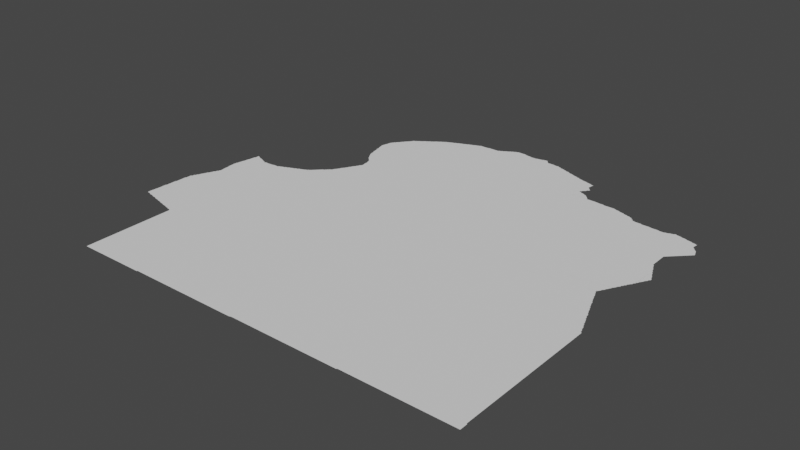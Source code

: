 # Source: benghazi.blend  (saved by Blender 3.3.6; exported with 4.5.12 LTS)
import bpy
from mathutils import Matrix  # noqa: F401  (used for matrix-valued properties, if any)

bpy.ops.wm.read_factory_settings(use_empty=True)
scene = bpy.context.scene
scene.name = 'Scene'

# ---- collections
col_collection = bpy.data.collections.new('Collection'); scene.collection.children.link(col_collection)

# ---- node groups
ng_auto_smooth = bpy.data.node_groups.new('Auto Smooth', 'GeometryNodeTree')
_s = ng_auto_smooth.interface.new_socket(name='Geometry', in_out='OUTPUT', socket_type='NodeSocketGeometry')
_s = ng_auto_smooth.interface.new_socket(name='Geometry', in_out='INPUT', socket_type='NodeSocketGeometry')
_s = ng_auto_smooth.interface.new_socket(name='Angle', in_out='INPUT', socket_type='NodeSocketFloat')
_s.subtype = 'ANGLE'
_s.min_value = 0.0
_s.max_value = 3.142
ng_auto_smooth.is_modifier = True
_N = ng_auto_smooth.nodes; _L = ng_auto_smooth.links
n0 = _N.new('NodeGroupOutput'); n0.name = 'Group Output'; n0.location = (480, -100)
n1 = _N.new('NodeGroupInput'); n1.name = 'Group Input'; n1.location = (-420, -300)
n2 = _N.new('NodeGroupInput'); n2.name = 'Group Input.001'; n2.location = (-60, -100)
n3 = _N.new('GeometryNodeSetShadeSmooth'); n3.name = 'Set Shade Smooth'; n3.location = (120, -100)
n3.domain = 'EDGE'
n4 = _N.new('GeometryNodeSetShadeSmooth'); n4.name = 'Set Shade Smooth.001'; n4.location = (300, -100)
n5 = _N.new('GeometryNodeInputMeshEdgeAngle'); n5.name = 'Edge Angle'; n5.location = (-420, -220)
n6 = _N.new('GeometryNodeInputEdgeSmooth'); n6.name = 'Is Edge Smooth'; n6.location = (-60, -160)
n7 = _N.new('GeometryNodeInputShadeSmooth'); n7.name = 'Is Face Smooth'; n7.location = (-240, -340)
n8 = _N.new('FunctionNodeBooleanMath'); n8.name = 'Boolean Math'; n8.location = (-60, -220)
n9 = _N.new('FunctionNodeCompare'); n9.name = 'Compare'; n9.location = (-240, -180)
n9.operation = 'LESS_EQUAL'
_L.new(n5.outputs[0], n9.inputs[0])
_L.new(n4.outputs[0], n0.inputs[0])
_L.new(n1.outputs[1], n9.inputs[1])
_L.new(n9.outputs[0], n8.inputs[0])
_L.new(n7.outputs[0], n8.inputs[1])
_L.new(n2.outputs[0], n3.inputs[0])
_L.new(n6.outputs[0], n3.inputs[1])
_L.new(n3.outputs[0], n4.inputs[0])
_L.new(n8.outputs[0], n3.inputs[2])
n0.is_active_output = True

# ---- world
world_world = bpy.data.worlds.new('World'); scene.world = world_world
world_world.use_nodes = True; world_world.node_tree.nodes.clear()
_N = world_world.node_tree.nodes; _L = world_world.node_tree.links
n0 = _N.new('ShaderNodeOutputWorld'); n0.name = 'World Output'; n0.location = (300, 300)
n1 = _N.new('ShaderNodeBackground'); n1.name = 'Background'; n1.location = (10, 300)
n1.inputs[0].default_value = (0.05088, 0.05088, 0.05088, 1.0)
_L.new(n1.outputs[0], n0.inputs[0])
n0.is_active_output = True
world_world.color = (0.05088, 0.05088, 0.05088)
world_world.use_sun_shadow = False
world_world.sun_shadow_jitter_overblur = 0.0

# ---- meshes
me_mesh = bpy.data.meshes.new('Mesh')
me_mesh.from_pydata([(18.51, 28.52, -7.25e-08), (18.51, 28.53, -9.271e-08), (18.51, 28.59, -9.263e-08), (18.52, 28.7, -8.604e-08), (18.52, 28.74, -7.764e-08), (18.52, 28.79, -7.438e-08), (18.57, 28.51, -1.046e-07), (18.52, 28.81, -6.259e-08), (18.52, 28.83, -4.717e-08), (18.53, 28.83, -9.77e-08), (18.53, 28.87, -9.286e-08), (18.53, 28.89, -9.275e-08), (18.53, 28.93, -9.156e-08), (18.53, 28.95, -9.326e-08), (18.53, 28.97, -8.99e-08), (18.53, 28.99, -8.848e-08), (18.54, 29.01, -9.127e-08), (18.54, 29.03, -8.967e-08), (18.54, 29.05, -9.878e-08), (18.54, 29.07, -8.324e-08), (18.54, 29.09, -8.246e-08), (18.54, 29.11, -7.491e-08), (18.53, 28.91, -9.714e-08), (18.54, 29.13, -4.92e-08), (18.54, 29.16, 1.362e-08), (18.55, 29.17, -9.458e-08), (18.55, 29.23, -9.159e-08), (18.55, 29.25, -8.25e-08), (18.56, 29.26, -5.438e-08), (18.73, 28.47, -8.953e-08), (18.79, 28.45, -8.914e-08), (18.82, 28.44, -7.323e-08), (18.81, 28.45, -9.692e-08), (18.87, 28.43, -9.073e-08), (18.65, 28.49, -9.718e-08), (18.55, 29.19, -9.556e-08), (18.57, 29.27, -9.518e-08), (18.57, 29.29, -8.424e-08), (18.58, 29.31, -6.084e-08), (18.59, 29.31, -9.681e-08), (18.59, 29.33, -8.723e-08), (18.6, 29.35, -6.638e-08), (18.61, 29.35, -9.78e-08), (18.61, 29.37, -8.761e-08), (18.62, 29.4, -1.051e-08), (18.63, 29.41, -8.971e-08), (18.64, 29.43, -7.67e-08), (18.64, 29.44, -8.822e-08), (18.65, 29.45, -9.208e-08), (18.65, 29.47, -8.032e-08), (18.66, 29.48, -4.412e-08), (18.67, 29.49, -9.339e-08), (18.68, 29.52, -8.105e-08), (18.69, 29.53, -9.597e-08), (18.7, 29.57, -6.409e-08), (18.69, 29.55, -8.78e-08), (18.71, 29.59, -8.777e-08), (18.71, 29.57, -9.835e-08), (18.72, 29.61, -8.126e-08), (18.73, 29.63, -9.697e-08), (18.74, 29.65, -8.626e-08), (18.74, 29.67, -8.735e-08), (18.73, 29.75, -9.434e-08), (18.96, 29.93, -9.988e-08), (18.73, 29.61, -1.052e-07), (18.72, 29.82, -4.748e-08), (18.72, 29.86, -7.776e-08), (18.72, 29.91, -9.618e-08), (18.71, 29.93, -7.463e-08), (18.71, 29.93, -7.038e-08), (18.72, 29.93, -8.407e-08), (18.72, 29.98, -4.341e-08), (18.73, 29.81, -9.75e-08), (18.73, 29.99, -9.434e-08), (18.73, 30.02, -9.077e-08), (18.74, 30.05, -8.089e-08), (18.74, 30.08, -5.722e-08), (18.75, 30.09, -9.528e-08), (18.76, 30.18, -7.763e-08), (18.93, 30.29, -1.058e-07), (18.77, 30.19, -9.401e-08), (18.77, 30.23, -9.088e-08), (18.78, 30.28, -7.679e-08), (18.79, 30.34, -8.775e-08), (18.79, 30.35, -7.498e-08), (18.8, 30.35, -8.99e-08), (18.8, 30.35, -4.162e-08), (18.79, 30.34, -3.329e-08), (18.79, 30.29, -9.875e-08), (18.79, 30.33, -9.852e-08), (18.81, 30.34, -7.616e-08), (18.83, 30.33, -9.234e-08), (18.82, 30.34, -4.162e-08), (18.87, 30.31, -9.672e-08), (18.86, 30.32, -8.151e-08), (19.18, 27.02, -9.912e-08), (19.18, 28.33, -8.827e-08), (18.89, 28.42, -8.218e-08), (18.89, 28.43, -9.892e-08), (18.95, 28.41, -9.104e-08), (18.97, 28.4, -9.136e-08), (18.97, 28.41, -9.77e-08), (19.03, 28.39, -9.134e-08), (19.05, 28.38, -6.049e-08), (19.05, 28.39, -9.926e-08), (19.11, 28.37, -9.433e-08), (19.12, 28.36, -4.342e-08), (19.15, 28.36, -8.279e-08), (19.17, 28.35, -9.433e-08), (19.03, 30.25, -9.964e-08), (18.89, 30.31, -8.694e-08), (18.92, 30.3, -6.502e-08), (18.96, 30.28, -9.451e-08), (18.97, 30.27, -9.122e-08), (18.99, 30.27, -8.498e-08), (19.01, 30.25, -9.866e-08), (19.01, 30.26, -6.564e-08), (19.03, 30.26, -4.661e-08), (19.05, 30.26, -4.994e-08), (19.08, 30.26, -6.173e-08), (19.12, 30.26, -9.372e-08), (19.15, 30.26, -8.517e-08), (19.17, 30.26, -9.246e-08), (19.19, 30.27, -8.819e-08), (19.35, 27.02, -1.054e-07), (19.39, 27.02, -8.487e-08), (19.76, 27.02, -7.511e-08), (19.21, 30.27, -8.99e-08), (19.23, 30.27, -9.351e-08), (19.25, 30.27, -9.479e-08), (19.27, 30.27, -9.597e-08), (19.28, 30.28, -5.375e-08), (19.29, 30.29, -8.147e-08), (19.31, 30.29, -9.221e-08), (19.32, 30.3, -7.425e-08), (19.37, 30.31, -9.792e-08), (19.35, 30.31, -8.894e-08), (19.37, 30.32, -6.792e-08), (19.41, 30.33, -9.864e-08), (19.39, 30.33, -8.849e-08), (19.42, 30.34, -5.375e-08), (19.43, 30.35, -8.51e-08), (19.46, 30.36, -7.425e-08), (19.45, 30.35, -9.186e-08), (19.49, 30.37, -8.894e-08), (19.51, 30.37, -9.848e-08), (19.51, 30.38, -6.792e-08), (19.79, 27.02, -6.08e-08), (20.71, 29.71, -8.419e-08), (19.53, 30.39, -9.11e-08), (19.55, 30.39, -9.597e-08), (19.56, 30.4, -5.375e-08), (19.57, 30.41, -8.147e-08), (19.59, 30.41, -9.221e-08), (19.6, 30.42, -4.162e-08), (19.61, 30.42, -7.485e-08), (19.63, 30.43, -9.374e-08), (19.65, 30.43, -9.273e-08), (19.65, 30.44, -6.564e-08), (19.67, 30.45, -8.498e-08), (19.69, 30.45, -9.677e-08), (19.69, 30.47, -8.382e-08), (19.71, 30.47, -9.492e-08), (19.72, 30.48, -6.703e-08), (19.73, 30.49, -9.399e-08), (19.74, 30.5, -7.74e-08), (19.75, 30.51, -9.185e-08), (19.76, 30.52, -6.126e-08), (19.77, 30.53, -9.05e-08), (19.78, 30.54, -5.327e-08), (19.79, 30.55, -8.928e-08), (19.8, 30.56, -4.412e-08), (19.81, 30.57, -9.035e-08), (19.82, 30.58, -4.217e-08), (19.83, 30.59, -8.39e-08), (19.84, 30.6, -3.329e-08), (19.39, 27.02, -9.708e-08), (20.17, 27.02, -4.968e-08), (19.85, 30.61, -8.138e-08), (19.87, 30.61, -9.926e-08), (19.87, 30.63, -7.732e-08), (19.89, 30.63, -9.751e-08), (19.89, 30.65, -7.627e-08), (19.91, 30.65, -9.76e-08), (19.91, 30.67, -7.468e-08), (19.93, 30.67, -9.681e-08), (19.93, 30.68, -7.135e-08), (19.95, 30.69, -9.587e-08), (19.96, 30.72, -7.479e-08), (20.17, 27.03, -9.614e-08), (20.57, 27.03, -9.774e-08), (18.66, 28.48, -3.755e-08), (18.74, 28.46, -6.878e-08), (18.58, 28.5, -5.198e-08), (19.97, 30.73, -8.781e-08), (19.98, 30.75, -6.748e-08), (19.99, 30.75, -9.681e-08), (20.0, 30.78, -5.28e-08), (19.99, 30.77, -9.209e-08), (20.01, 30.79, -8.643e-08), (20.01, 30.81, -7.787e-08), (20.02, 30.82, -4.162e-08), (20.03, 30.83, -9.062e-08), (20.04, 30.85, -7.025e-08), (20.05, 30.85, -9.671e-08), (20.05, 30.87, -8.536e-08), (20.06, 30.88, -6.193e-08), (20.07, 30.89, -9.451e-08), (20.07, 30.91, -8.092e-08), (20.08, 30.92, -4.412e-08), (20.09, 30.93, -9.21e-08), (20.1, 30.96, -8.344e-08), (20.11, 30.97, -8.781e-08), (20.12, 30.99, -6.748e-08), (20.13, 30.99, -9.681e-08), (20.13, 31.01, -8.498e-08), (20.14, 31.02, -8.527e-08), (20.15, 31.03, -9.229e-08), (20.08, 31.34, -3.329e-08), (20.07, 31.35, -7.679e-08), (20.1, 31.32, -5.527e-08), (20.09, 31.33, -8.665e-08), (20.12, 31.3, -6.633e-08), (20.11, 31.31, -9.154e-08), (20.14, 31.27, -7.391e-08), (20.13, 31.29, -9.5e-08), (20.15, 31.05, -7.787e-08), (20.16, 31.06, -4.162e-08), (20.16, 31.21, -4.703e-08), (20.16, 31.23, -7.588e-08), (20.15, 31.27, -9.771e-08), (19.96, 31.65, -8.577e-08), (19.98, 31.56, -7.997e-08), (19.97, 31.63, -9.783e-08), (19.97, 31.65, -9.692e-08), (20.0, 31.48, -8.256e-08), (19.99, 31.55, -9.611e-08), (20.02, 31.44, -4.412e-08), (20.01, 31.45, -8.092e-08), (20.01, 31.47, -9.419e-08), (20.04, 31.4, -8.064e-08), (20.03, 31.43, -9.233e-08), (20.06, 31.37, -7.129e-08), (20.05, 31.39, -8.826e-08), (20.07, 31.37, -9.681e-08), (19.92, 31.82, -4.439e-08), (19.92, 31.83, -5.176e-08), (19.94, 31.74, -7.816e-08), (19.93, 31.81, -9.118e-08), (19.93, 31.83, -9.926e-08), (19.93, 31.85, -9.312e-08), (19.94, 31.89, -8.27e-08), (19.94, 31.9, -4.606e-08), (19.95, 31.73, -9.852e-08), (19.95, 31.91, -9.603e-08), (19.96, 31.98, -6.229e-08), (19.95, 31.93, -9.476e-08), (19.97, 31.99, -9.139e-08), (19.98, 32.01, -7.275e-08), (19.99, 32.01, -9.681e-08), (19.99, 32.03, -7.627e-08), (20.01, 32.03, -9.645e-08), (20.01, 32.05, -8.346e-08), (20.02, 32.06, -4.217e-08), (20.03, 32.07, -8.814e-08), (20.04, 32.08, -6.326e-08), (20.06, 32.11, -6.796e-08), (20.05, 32.09, -9.677e-08), (20.07, 32.11, -9.195e-08), (20.07, 32.13, -7.577e-08), (20.09, 32.13, -9.578e-08), (20.09, 32.15, -8.048e-08), (20.1, 32.16, -4.162e-08), (20.11, 32.17, -8.741e-08), (20.12, 32.18, -7.307e-08), (20.13, 32.19, -9.282e-08), (20.14, 32.2, -6.703e-08), (20.15, 32.21, -9.508e-08), (20.16, 32.23, -7.391e-08), (20.17, 31.07, -9.079e-08), (20.18, 31.11, -9.534e-08), (20.17, 31.15, -8.788e-08), (20.17, 31.19, -9.301e-08), (20.17, 31.21, -9.813e-08), (20.18, 31.09, -8.403e-08), (20.17, 32.23, -9.848e-08), (20.17, 32.25, -7.948e-08), (20.18, 32.26, -3.329e-08), (20.19, 32.27, -7.935e-08), (20.21, 32.27, -9.681e-08), (20.21, 32.28, -6.973e-08), (20.23, 32.29, -9.196e-08), (20.24, 32.3, -5.527e-08), (20.25, 32.31, -8.346e-08), (20.27, 32.31, -9.926e-08), (20.29, 32.33, -9.069e-08), (20.27, 32.32, -7.399e-08), (20.3, 32.34, -6.023e-08), (20.31, 32.35, -8.033e-08), (20.32, 32.36, -4.162e-08), (20.33, 32.37, -7.991e-08), (20.35, 32.37, -9.76e-08), (20.35, 32.38, -6.869e-08), (20.37, 32.39, -9.141e-08), (20.38, 32.4, -7.237e-08), (20.39, 32.41, -8.505e-08), (20.41, 32.41, -9.926e-08), (20.41, 32.42, -7.491e-08), (20.43, 32.43, -8.907e-08), (20.44, 32.44, -6.354e-08), (20.45, 32.45, -8.92e-08), (20.46, 32.46, -4.217e-08), (20.47, 32.47, -8.192e-08), (20.59, 27.03, -9.275e-08), (21.0, 27.03, -9.852e-08), (20.97, 27.03, -9.259e-08), (21.37, 27.03, -9.781e-08), (21.41, 27.03, -9.239e-08), (21.78, 27.03, -9.382e-08), (21.81, 27.04, -1.804e-07), (21.97, 27.15, -8.116e-08), (22.19, 27.04, -5.493e-08), (22.21, 27.04, -9.038e-08), (22.59, 27.04, -8.313e-08), (22.61, 27.04, -8.355e-08), (22.99, 27.04, -7.494e-08), (23.03, 27.04, -6.291e-08), (23.41, 27.05, -1.017e-07), (24.99, 27.17, -1.007e-07), (23.4, 27.04, -4.821e-08), (23.8, 27.05, -9.472e-08), (23.83, 27.05, -9.275e-08), (24.21, 27.05, -9.359e-08), (24.23, 27.05, -9.875e-08), (24.61, 27.05, -9.23e-08), (24.63, 27.05, -8.978e-08), (24.65, 30.11, -9.778e-08), (24.65, 30.13, -9.319e-08), (24.68, 30.19, -9.453e-08), (25.0, 27.05, -8.106e-08), (24.99, 28.13, -9.407e-08), (24.93, 29.39, -9.672e-08), (24.91, 29.43, -9.636e-08), (24.99, 29.25, -9.765e-08), (24.97, 29.27, -9.899e-08), (24.95, 29.35, -9.224e-08), (24.94, 29.38, -6.736e-08), (24.92, 29.43, -7.338e-08), (24.97, 29.29, -9.259e-08), (24.96, 29.32, -4.08e-08), (24.95, 29.33, -9.51e-08), (24.81, 29.71, -9.228e-08), (24.8, 29.74, -7.411e-08), (24.79, 29.75, -9.43e-08), (24.89, 29.49, -9.84e-08), (24.81, 29.69, -9.77e-08), (24.85, 29.62, -8.869e-08), (24.83, 29.65, -9.136e-08), (24.82, 29.69, -7.589e-08), (24.87, 29.53, -9.873e-08), (24.87, 29.55, -9.28e-08), (24.86, 29.58, -7.676e-08), (24.85, 29.59, -9.597e-08), (24.89, 29.51, -8.967e-08), (24.9, 29.48, -5.83e-08), (24.88, 29.53, -6.459e-08), (24.91, 29.45, -8.827e-08), (24.66, 30.11, -8.255e-08), (24.68, 30.06, -6.596e-08), (24.67, 30.07, -9.122e-08), (24.71, 29.97, -9.263e-08), (24.7, 30.0, -7.691e-08), (24.69, 30.01, -9.518e-08), (24.69, 30.03, -8.694e-08), (24.75, 29.88, -9.285e-08), (24.73, 29.91, -9.299e-08), (24.71, 29.95, -9.848e-08), (24.72, 29.95, -7.899e-08), (24.77, 29.81, -9.458e-08), (24.75, 29.85, -9.603e-08), (24.74, 29.9, -4.162e-08), (24.77, 29.79, -9.926e-08), (24.76, 29.84, -7.115e-08), (24.79, 29.77, -8.498e-08), (24.78, 29.79, -6.874e-08), (24.65, 30.15, -9.926e-08), (24.66, 30.15, -7.058e-08), (24.67, 30.17, -8.869e-08), (24.68, 30.18, -3.329e-08), (24.69, 30.21, -8.947e-08), (24.7, 30.22, -4.412e-08), (24.71, 30.23, -8.2e-08), (24.71, 30.25, -9.5e-08), (24.72, 30.26, -5.771e-08), (24.73, 30.27, -8.498e-08), (24.73, 30.29, -9.158e-08), (24.74, 30.29, -6.748e-08), (24.75, 30.31, -8.737e-08), (24.75, 30.33, -9.926e-08), (24.76, 30.33, -7.068e-08), (24.77, 30.35, -9.062e-08), (24.78, 30.36, -6.49e-08), (24.78, 30.37, -7.713e-08), (24.79, 30.39, -9.317e-08), (24.8, 30.4, -5.527e-08), (24.81, 30.41, -8.539e-08), (24.83, 30.47, -9.907e-08), (24.93, 30.95, -1.013e-07), (24.81, 30.43, -9.597e-08), (24.82, 30.44, -6.193e-08), (24.83, 30.45, -8.472e-08), (24.85, 30.51, -9.717e-08), (24.84, 30.47, -6.638e-08), (24.85, 30.49, -8.785e-08), (24.86, 30.51, -7.311e-08), (24.87, 30.53, -8.153e-08), (24.88, 30.54, -4.162e-08), (24.89, 30.55, -7.855e-08), (24.89, 30.57, -9.41e-08), (24.9, 30.58, -5.438e-08), (24.91, 30.59, -8.282e-08), (24.91, 30.61, -9.684e-08), (24.93, 30.63, -8.84e-08), (24.92, 30.61, -6.409e-08), (24.93, 30.65, -9.311e-08), (24.94, 30.65, -7.01e-08), (24.95, 30.67, -7.79e-08), (25.0, 27.16, -4.225e-08), (24.99, 28.11, -9.359e-08), (24.99, 29.07, -9.252e-08), (24.99, 29.09, -9.157e-08), (24.99, 29.23, -9.279e-08), (24.98, 29.27, -6.3e-08), (24.96, 30.68, -3.329e-08), (24.96, 30.69, -7.581e-08), (24.97, 30.71, -9.196e-08), (24.98, 30.72, -4.412e-08), (24.84, 29.64, 3.329e-08), (20.34, 32.01, -9.988e-08), (20.49, 32.48, -7.025e-08), (20.49, 32.47, -9.532e-08), (20.52, 32.5, -5.28e-08), (20.51, 32.49, -9.564e-08), (20.53, 32.51, -8.536e-08), (20.99, 32.56, -9.988e-08), (20.55, 32.51, -9.926e-08), (20.55, 32.52, -7.577e-08), (20.57, 32.53, -9.508e-08), (20.58, 32.54, -6.354e-08), (20.59, 32.55, -9.199e-08), (20.61, 32.55, -9.603e-08), (20.62, 32.56, -7.789e-08), (20.65, 32.57, -9.234e-08), (20.66, 32.58, -4.162e-08), (20.69, 32.59, -9.473e-08), (20.67, 32.58, -7.581e-08), (20.71, 32.59, -9.878e-08), (20.71, 32.6, -6.541e-08), (20.73, 32.61, -8.694e-08), (20.75, 32.61, -9.597e-08), (20.76, 32.62, -5.375e-08), (20.77, 32.63, -9.379e-08), (20.79, 32.63, -9.221e-08), (20.8, 32.64, -7.327e-08), (20.93, 32.69, -9.877e-08), (20.83, 32.65, -8.894e-08), (20.85, 32.65, -9.848e-08), (20.85, 32.66, -6.792e-08), (20.87, 32.67, -8.498e-08), (20.89, 32.67, -9.511e-08), (20.9, 32.68, -7.247e-08), (20.91, 32.69, -8.092e-08), (20.94, 32.7, -6.812e-08), (20.97, 32.71, -9.146e-08), (20.99, 32.71, -9.766e-08), (20.99, 32.72, -6.564e-08), (21.01, 32.73, -8.462e-08), (21.03, 32.73, -9.51e-08), (21.04, 32.74, -6.988e-08), (21.07, 32.75, -9.024e-08), (21.08, 32.76, -4.261e-08), (21.11, 32.76, -8.965e-08), (21.35, 32.49, -9.988e-08), (21.16, 32.76, -7.873e-08), (21.2, 32.76, -8.493e-08), (21.24, 32.77, -9.139e-08), (21.37, 32.77, -9.466e-08), (21.39, 32.77, -9.614e-08), (21.4, 32.78, -4.528e-08), (21.41, 32.79, -8.147e-08), (21.43, 32.79, -9.591e-08), (21.44, 32.8, -5.771e-08), (21.45, 32.81, -8.505e-08), (21.47, 32.81, -9.83e-08), (21.47, 32.82, -7.01e-08), (21.49, 32.83, -8.869e-08), (21.5, 32.84, -6.099e-08), (21.51, 32.84, -7.713e-08), (21.53, 32.85, -9.577e-08), (21.54, 32.86, -5.438e-08), (21.55, 32.87, -8.646e-08), (21.57, 32.87, -9.763e-08), (21.61, 32.89, -9.964e-08), (21.57, 32.88, -7.923e-08), (21.59, 32.89, -8.761e-08), (21.61, 32.9, -7.418e-08), (21.79, 32.91, -1.002e-07), (21.63, 32.91, -9.385e-08), (21.65, 32.91, -9.77e-08), (21.65, 32.92, -4.631e-08), (21.72, 32.92, -8.581e-08), (21.75, 32.92, -8.416e-08), (21.78, 32.92, -5.525e-08), (21.9, 32.82, -9.988e-08), (21.85, 32.9, -8.089e-08), (21.88, 32.9, -4.388e-08), (21.89, 32.89, -9.121e-08), (21.95, 32.89, -9.244e-08), (21.93, 32.89, -8.756e-08), (21.99, 32.89, -9.702e-08), (22.0, 32.9, -4.439e-08), (22.1, 32.82, -9.988e-08), (22.02, 32.9, -8.492e-08), (22.07, 32.91, -9.871e-08), (22.09, 32.91, -9.326e-08), (22.09, 32.92, -7.758e-08), (22.15, 32.93, -9.021e-08), (22.17, 32.91, -9.317e-08), (22.16, 32.93, -6.796e-08), (22.19, 32.89, -8.443e-08), (22.18, 32.9, -6.126e-08), (22.21, 32.87, -9.398e-08), (22.2, 32.88, -5.527e-08), (22.3, 32.87, -9.013e-08), (22.39, 32.79, -9.988e-08), (22.34, 32.86, -9.309e-08), (22.38, 32.86, -5.032e-08), (22.41, 32.85, -9.483e-08), (22.49, 32.22, -9.988e-08), (22.4, 32.86, -4.162e-08), (22.45, 32.84, -8.053e-08), (22.45, 32.83, -9.811e-08), (22.47, 32.83, -8.51e-08), (22.51, 32.81, -9.716e-08), (22.51, 32.82, -5.993e-08), (22.53, 32.81, -7.82e-08), (22.6, 32.79, -8.47e-08), (22.57, 32.79, -9.603e-08), (22.56, 32.8, -5.375e-08), (22.69, 32.75, -9.746e-08), (22.63, 32.77, -9.43e-08), (22.62, 32.78, -4.439e-08), (22.66, 32.76, -7.316e-08), (22.68, 32.76, -3.329e-08), (22.73, 32.73, -9.822e-08), (22.73, 32.74, -8.164e-08), (22.88, 32.49, -9.988e-08), (22.99, 32.65, -9.847e-08), (23.11, 32.59, -1.009e-07), (22.75, 32.73, -8.425e-08), (22.79, 32.71, -9.698e-08), (22.79, 32.72, -5.845e-08), (22.82, 32.71, -7.203e-08), (22.84, 32.7, -7.209e-08), (22.85, 32.69, -9.123e-08), (22.91, 32.68, -7.955e-08), (22.91, 32.67, -9.926e-08), (22.93, 32.67, -9.134e-08), (22.99, 32.66, -9.164e-08), (23.01, 32.65, -8.998e-08), (23.13, 32.31, -9.849e-08), (23.11, 32.31, -9.926e-08), (23.16, 32.3, -8.222e-08), (23.23, 32.25, -9.765e-08), (23.17, 32.29, -9.229e-08), (23.19, 32.28, -7.864e-08), (23.21, 32.27, -9.235e-08), (23.2, 32.28, -4.528e-08), (23.24, 32.24, -7.152e-08), (23.22, 32.26, -6.126e-08), (23.27, 32.19, -9.745e-08), (23.27, 32.21, -8.498e-08), (23.25, 32.23, -8.437e-08), (23.26, 32.22, -3.329e-08), (23.3, 32.19, -9.442e-08), (23.33, 32.19, -9.31e-08), (23.11, 32.39, -9.632e-08), (23.1, 32.53, -9.509e-08), (23.05, 32.64, -7.526e-08), (23.07, 32.33, -9.848e-08), (23.07, 32.35, -9.926e-08), (23.07, 32.63, -9.223e-08), (23.09, 32.33, -8.777e-08), (23.08, 32.35, -7.299e-08), (23.09, 32.37, -9.492e-08), (23.13, 32.43, -9.987e-08), (23.11, 32.61, -9.67e-08), (23.11, 32.32, -6.733e-08), (23.1, 32.38, -6.193e-08), (23.13, 32.49, -8.551e-08), (23.11, 32.51, -8.835e-08), (23.12, 32.62, -6.467e-08), (23.12, 32.4, -6.114e-08), (23.13, 32.41, -7.877e-08), (23.16, 32.46, -9.64e-08), (23.15, 32.47, -8.375e-08), (23.12, 32.5, -4.217e-08), (23.12, 32.61, -4.661e-08), (23.14, 32.43, -6.796e-08), (23.16, 32.45, -8.812e-08), (23.14, 32.48, -3.329e-08), (23.16, 32.45, -3.329e-08), (23.16, 32.46, -4.162e-08), (23.06, 32.64, -4.578e-08), (23.4, 32.19, -8.835e-08), (23.48, 32.18, -8.762e-08), (23.54, 32.18, -5.918e-08), (23.55, 32.17, -9.691e-08), (23.57, 32.17, -9.413e-08), (23.71, 32.17, -8.957e-08), (23.95, 32.09, -9.953e-08), (23.73, 32.16, -8.561e-08), (23.75, 32.15, -9.518e-08), (23.74, 32.16, -4.528e-08), (23.77, 32.15, -8.942e-08), (23.81, 32.13, -9.783e-08), (23.81, 32.14, -8.008e-08), (23.83, 32.13, -8.353e-08), (23.88, 32.12, -6.003e-08), (23.89, 32.11, -9.307e-08), (23.93, 32.1, -8.162e-08), (23.94, 32.1, -4.439e-08), (23.97, 32.09, -8.512e-08), (24.0, 32.08, -7.596e-08), (24.12, 32.0, -9.558e-08), (24.15, 32.0, -8.126e-08), (24.21, 31.99, -9.772e-08), (24.28, 31.99, -9.221e-08), (24.32, 31.99, -9.234e-08), (24.01, 32.07, -9.603e-08), (24.03, 32.05, -9.473e-08), (24.03, 32.07, -7.468e-08), (24.05, 32.03, -9.513e-08), (24.05, 32.05, -7.732e-08), (24.07, 32.01, -9.926e-08), (24.07, 32.03, -7.732e-08), (24.09, 32.01, -8.566e-08), (24.21, 32.0, -4.013e-08), (24.84, 31.48, -9.988e-08), (24.38, 31.98, -8.741e-08), (24.41, 31.98, -8.444e-08), (24.47, 31.97, -9.926e-08), (24.47, 31.98, -4.786e-08), (24.5, 31.97, -9.519e-08), (24.53, 31.97, -9.86e-08), (24.87, 31.87, -9.988e-08), (24.55, 31.97, -9.339e-08), (24.56, 31.98, -4.162e-08), (24.58, 31.98, -7.892e-08), (24.61, 31.99, -9.336e-08), (24.64, 32.0, -8.435e-08), (24.62, 32.0, -4.162e-08), (24.85, 31.09, -9.98e-08), (24.91, 31.01, -9.88e-08), (24.99, 30.75, -1.023e-07), (24.91, 30.99, -9.882e-08), (24.95, 30.91, -9.341e-08), (24.93, 30.97, -8.533e-08), (24.92, 30.99, -6.564e-08), (24.95, 30.93, -8.25e-08), (24.94, 30.94, -5.951e-08), (24.85, 31.19, -9.822e-08), (24.89, 31.05, -8.851e-08), (24.86, 31.12, -7.583e-08), (24.85, 31.13, -9.597e-08), (24.85, 31.15, -9.275e-08), (24.85, 31.23, -9.115e-08), (24.85, 31.31, -9.156e-08), (24.85, 31.34, -8.89e-08), (24.87, 31.09, -9.317e-08), (24.87, 31.11, -8.2e-08), (24.88, 31.07, -7.753e-08), (24.88, 31.08, -4.439e-08), (24.85, 31.37, -8.99e-08), (24.85, 31.39, -8.847e-08), (24.87, 31.41, -8.147e-08), (24.86, 31.4, -3.329e-08), (24.88, 31.42, -3.329e-08), (24.89, 31.43, -8.161e-08), (24.93, 31.47, -9.272e-08), (24.9, 31.44, -3.329e-08), (24.91, 31.45, -8.161e-08), (24.92, 31.46, -3.329e-08), (24.94, 31.48, -3.329e-08), (24.95, 31.49, -8.437e-08), (24.67, 32.01, -9.377e-08), (24.71, 32.01, -9.792e-08), (24.73, 32.01, -8.873e-08), (24.78, 32.0, -6.759e-08), (24.79, 31.99, -9.46e-08), (24.82, 31.99, -8.429e-08), (24.86, 31.98, -6.62e-08), (24.87, 31.97, -8.49e-08), (24.95, 31.95, -9.7e-08), (24.94, 31.96, -6.144e-08), (24.68, 32.02, -4.162e-08), (24.7, 32.02, -7.012e-08), (24.69, 32.02, -6.326e-08), (24.99, 30.73, -8.48e-08), (24.99, 30.83, -9.476e-08), (24.97, 30.87, -8.99e-08), (24.96, 30.9, -6.481e-08), (25.01, 30.77, -8.711e-08), (25.0, 30.81, -8.331e-08), (24.99, 30.81, -9.848e-08), (24.98, 30.86, -5.746e-08), (25.0, 30.76, -5.868e-08), (25.01, 30.79, -8.533e-08), (24.96, 31.5, -6.613e-08), (24.97, 31.51, -8.602e-08), (24.99, 31.53, -8.564e-08), (24.98, 31.52, -4.217e-08), (25.0, 31.54, -4.217e-08), (25.01, 31.55, -8.602e-08), (25.11, 31.71, -1.099e-07), (25.02, 31.56, -4.217e-08), (25.03, 31.57, -7.766e-08), (25.04, 31.58, -4.217e-08), (25.05, 31.59, -8.602e-08), (25.06, 31.6, -4.217e-08), (25.07, 31.61, -8.602e-08), (25.08, 31.62, -4.217e-08), (25.09, 31.63, -8.602e-08), (25.1, 31.64, -4.217e-08), (25.11, 31.65, -8.602e-08), (25.12, 31.66, -4.217e-08), (25.13, 31.67, -8.282e-08), (25.02, 31.85, -9.561e-08), (25.01, 31.94, -8.656e-08), (25.02, 31.87, -9.333e-08), (25.01, 31.93, -1.001e-07), (25.05, 31.81, -9.318e-08), (25.03, 31.83, -9.587e-08), (25.03, 31.93, -8.789e-08), (25.06, 31.8, -8.039e-08), (25.04, 31.83, -6.973e-08), (25.07, 31.79, -9.067e-08), (25.1, 31.76, -6.628e-08), (25.09, 31.77, -8.616e-08), (25.08, 31.78, -5.327e-08), (25.11, 31.73, -8.914e-08), (25.1, 31.75, -8.032e-08), (25.12, 31.69, -8.152e-08), (25.12, 31.71, -5.845e-08), (24.9, 31.04, 3.329e-08)], [], [(3, 6, 2), (4, 6, 3), (5, 6, 4), (6, 0, 1), (6, 1, 2), (6, 5, 7), (9, 6, 7), (10, 6, 9), (11, 6, 10), (13, 6, 12), (15, 6, 14), (16, 6, 15), (20, 18, 19), (23, 20, 21), (24, 6, 23), (98, 31, 148), (148, 34, 6), (148, 29, 34), (6, 16, 17), (26, 6, 35), (27, 6, 26), (28, 6, 27), (37, 6, 36), (38, 6, 37), (40, 6, 39), (41, 42, 40), (44, 6, 43), (46, 47, 45), (49, 148, 48), (50, 148, 49), (52, 148, 51), (64, 57, 58), (63, 61, 62), (64, 148, 57), (64, 59, 63), (72, 65, 66), (71, 67, 70), (67, 72, 66), (75, 63, 74), (76, 63, 75), (63, 62, 72), (63, 72, 67), (63, 67, 73), (77, 63, 76), (78, 79, 77), (80, 79, 78), (88, 79, 80), (88, 80, 81), (92, 89, 90), (93, 88, 89), (94, 89, 91), (148, 97, 98), (101, 99, 97), (148, 102, 100), (105, 103, 104), (148, 106, 105), (108, 107, 148), (148, 64, 63), (148, 63, 109), (110, 79, 93), (111, 79, 110), (112, 63, 79), (115, 63, 113), (116, 113, 114), (109, 63, 115), (119, 120, 109), (121, 122, 120), (176, 125, 124), (320, 176, 95), (320, 95, 148), (148, 95, 96), (123, 109, 122), (127, 128, 109), (129, 109, 128), (148, 109, 129), (130, 148, 129), (131, 148, 130), (134, 148, 133), (134, 135, 148), (138, 148, 135), (137, 139, 135), (140, 141, 138), (148, 138, 143), (144, 148, 143), (146, 149, 145), (150, 148, 149), (151, 148, 150), (154, 148, 153), (155, 156, 148), (157, 148, 156), (159, 148, 157), (162, 148, 161), (163, 148, 162), (166, 148, 165), (167, 148, 166), (169, 148, 168), (171, 172, 170), (173, 174, 172), (148, 172, 174), (175, 148, 174), (180, 181, 179), (182, 148, 181), (184, 148, 183), (186, 148, 185), (188, 148, 187), (194, 148, 188), (195, 148, 194), (201, 199, 200), (148, 198, 199), (202, 148, 199), (203, 204, 202), (206, 207, 205), (148, 204, 207), (209, 148, 208), (211, 148, 210), (213, 148, 212), (215, 148, 214), (221, 218, 219), (438, 220, 221), (230, 224, 225), (438, 234, 231), (241, 237, 238), (438, 238, 239), (438, 239, 235), (438, 240, 241), (438, 242, 243), (438, 243, 240), (438, 219, 244), (249, 245, 246), (438, 248, 249), (250, 438, 249), (253, 247, 248), (438, 250, 251), (254, 438, 251), (255, 438, 256), (257, 438, 255), (258, 438, 257), (260, 438, 259), (263, 438, 262), (265, 438, 264), (438, 267, 268), (270, 438, 268), (272, 273, 271), (438, 270, 273), (275, 438, 274), (276, 438, 275), (148, 216, 217), (227, 148, 226), (283, 228, 229), (148, 281, 282), (148, 282, 283), (278, 438, 277), (286, 438, 285), (287, 438, 286), (290, 438, 289), (292, 438, 291), (296, 295, 294), (298, 438, 295), (300, 438, 298), (302, 303, 301), (305, 438, 304), (307, 438, 306), (310, 438, 308), (311, 438, 310), (314, 313, 320), (320, 317, 316), (320, 321, 319), (327, 320, 148), (320, 324, 323), (320, 326, 325), (327, 326, 320), (328, 331, 330), (333, 332, 328), (337, 327, 148), (347, 341, 342), (348, 344, 327), (350, 327, 345), (358, 327, 355), (359, 354, 327), (362, 327, 356), (437, 356, 357), (363, 354, 359), (364, 327, 354), (365, 363, 359), (366, 342, 364), (369, 327, 367), (377, 375, 327), (377, 327, 376), (380, 374, 375), (381, 327, 378), (382, 378, 327), (382, 327, 379), (384, 327, 381), (367, 327, 336), (148, 386, 385), (338, 388, 387), (148, 391, 389), (148, 393, 392), (148, 397, 395), (148, 399, 398), (148, 402, 401), (405, 404, 403), (406, 409, 408), (411, 406, 407), (411, 412, 406), (407, 415, 411), (407, 417, 415), (407, 419, 418), (422, 423, 421), (407, 424, 421), (407, 426, 424), (427, 339, 328), (431, 327, 343), (432, 343, 344), (407, 434, 426), (148, 438, 444), (442, 438, 440), (443, 444, 442), (446, 444, 445), (448, 449, 447), (450, 444, 449), (451, 444, 450), (453, 454, 452), (456, 444, 454), (457, 444, 456), (459, 461, 444), (460, 461, 459), (462, 444, 461), (482, 148, 444), (467, 444, 466), (468, 469, 444), (464, 444, 470), (471, 464, 470), (473, 464, 472), (474, 464, 473), (444, 464, 474), (475, 444, 474), (478, 444, 477), (481, 444, 480), (538, 148, 482), (483, 444, 481), (484, 485, 444), (486, 444, 485), (488, 482, 487), (489, 490, 482), (493, 482, 490), (492, 493, 490), (495, 482, 493), (498, 482, 496), (497, 498, 496), (499, 500, 498), (501, 482, 498), (501, 498, 500), (502, 482, 501), (504, 502, 503), (506, 482, 502), (505, 507, 502), (506, 502, 507), (508, 506, 507), (509, 510, 506), (512, 506, 511), (513, 538, 506), (514, 513, 506), (515, 513, 514), (518, 513, 516), (519, 513, 517), (521, 513, 519), (520, 521, 519), (521, 523, 524), (525, 521, 524), (528, 521, 526), (530, 521, 527), (531, 521, 529), (534, 538, 521), (535, 534, 521), (536, 534, 535), (539, 534, 536), (541, 534, 537), (542, 534, 541), (543, 534, 542), (547, 538, 545), (550, 538, 546), (552, 549, 550), (553, 549, 552), (559, 538, 554), (560, 556, 559), (561, 560, 559), (562, 556, 560), (564, 556, 563), (565, 556, 564), (566, 556, 565), (567, 556, 566), (568, 557, 567), (573, 538, 570), (575, 573, 574), (576, 573, 575), (578, 538, 573), (579, 573, 576), (582, 538, 578), (583, 581, 582), (584, 538, 580), (585, 148, 584), (587, 556, 558), (589, 538, 556), (591, 558, 588), (592, 538, 589), (556, 593, 590), (586, 594, 556), (595, 586, 556), (597, 538, 592), (586, 598, 594), (599, 595, 556), (601, 596, 591), (595, 603, 602), (606, 599, 600), (601, 607, 596), (604, 608, 595), (610, 605, 599), (604, 611, 609), (588, 558, 569), (615, 148, 614), (616, 148, 615), (617, 148, 616), (619, 148, 618), (621, 148, 619), (624, 148, 622), (626, 148, 624), (628, 625, 627), (620, 148, 625), (629, 625, 628), (630, 620, 629), (633, 148, 632), (638, 148, 637), (639, 148, 633), (641, 148, 639), (642, 148, 640), (644, 148, 642), (646, 148, 644), (652, 148, 650), (653, 148, 651), (655, 148, 654), (657, 655, 656), (658, 659, 655), (661, 660, 659), (662, 407, 148), (665, 407, 662), (666, 664, 407), (667, 407, 665), (669, 666, 407), (672, 663, 662), (676, 671, 648), (679, 672, 662), (680, 662, 673), (682, 672, 679), (685, 686, 684), (648, 687, 685), (648, 690, 688), (689, 691, 648), (689, 692, 691), (648, 693, 689), (695, 655, 660), (696, 655, 695), (699, 696, 698), (701, 655, 700), (702, 655, 701), (704, 655, 702), (705, 706, 695), (698, 696, 697), (711, 664, 666), (708, 436, 435), (715, 709, 710), (712, 716, 664), (648, 719, 718), (720, 721, 719), (648, 722, 720), (724, 648, 655), (648, 725, 723), (648, 728, 726), (724, 729, 728), (724, 731, 730), (724, 733, 732), (724, 735, 734), (739, 737, 655), (740, 739, 655), (742, 655, 737), (740, 743, 739), (745, 741, 742), (746, 655, 744), (747, 724, 655), (749, 655, 746), (751, 724, 747), (70, 69, 68), (83, 89, 87), (90, 83, 85), (609, 608, 604), (8, 9, 7), (11, 22, 6), (12, 6, 22), (14, 6, 13), (23, 6, 20), (24, 25, 6), (148, 30, 192), (148, 32, 30), (148, 31, 32), (98, 33, 31), (6, 34, 193), (34, 29, 191), (148, 192, 29), (18, 6, 17), (6, 18, 20), (25, 35, 6), (28, 36, 6), (38, 39, 6), (40, 42, 6), (43, 6, 42), (44, 45, 6), (45, 47, 6), (48, 148, 47), (50, 51, 148), (148, 6, 47), (52, 53, 148), (53, 55, 148), (54, 57, 55), (57, 148, 55), (56, 58, 57), (61, 63, 60), (63, 59, 60), (67, 69, 70), (71, 73, 67), (74, 63, 73), (82, 88, 81), (84, 85, 83), (86, 85, 84), (79, 63, 77), (83, 90, 89), (92, 91, 89), (93, 79, 88), (94, 93, 89), (148, 101, 97), (148, 100, 101), (148, 104, 102), (148, 105, 104), (148, 107, 106), (148, 96, 108), (113, 63, 112), (116, 115, 113), (117, 118, 109), (118, 119, 109), (122, 109, 120), (95, 176, 124), (176, 126, 125), (123, 127, 109), (131, 132, 148), (132, 133, 148), (134, 136, 135), (135, 139, 138), (141, 143, 138), (142, 144, 143), (144, 145, 148), (176, 147, 126), (145, 149, 148), (151, 152, 148), (152, 153, 148), (154, 155, 148), (158, 159, 157), (159, 160, 148), (160, 161, 148), (163, 164, 148), (164, 165, 148), (167, 168, 148), (169, 170, 148), (170, 172, 148), (175, 178, 148), (178, 179, 148), (179, 181, 148), (182, 183, 148), (184, 185, 148), (186, 187, 148), (176, 189, 177), (320, 189, 176), (320, 190, 189), (195, 196, 148), (196, 198, 148), (197, 199, 198), (201, 202, 199), (202, 204, 148), (205, 207, 204), (208, 148, 207), (209, 210, 148), (211, 212, 148), (213, 214, 148), (215, 216, 148), (438, 223, 220), (223, 225, 222), (223, 230, 225), (233, 438, 232), (438, 233, 234), (438, 236, 232), (438, 241, 238), (236, 438, 235), (438, 244, 242), (438, 221, 219), (249, 248, 245), (252, 254, 251), (438, 253, 248), (254, 256, 438), (253, 438, 231), (258, 259, 438), (260, 261, 438), (262, 438, 261), (263, 264, 438), (265, 267, 438), (266, 268, 267), (269, 270, 268), (271, 273, 270), (273, 274, 438), (276, 277, 438), (226, 148, 217), (227, 279, 148), (230, 283, 229), (438, 230, 223), (279, 284, 148), (148, 280, 281), (280, 148, 284), (230, 148, 283), (438, 148, 230), (278, 285, 438), (287, 288, 438), (288, 289, 438), (290, 291, 438), (292, 293, 438), (293, 294, 438), (294, 295, 438), (297, 298, 295), (299, 300, 298), (300, 301, 438), (301, 303, 438), (303, 304, 438), (305, 306, 438), (307, 308, 438), (309, 310, 308), (311, 312, 438), (190, 320, 313), (314, 315, 313), (320, 316, 314), (320, 318, 317), (320, 319, 318), (321, 320, 322), (320, 323, 322), (320, 325, 324), (327, 329, 326), (328, 330, 327), (328, 332, 331), (328, 334, 333), (334, 328, 335), (337, 336, 327), (328, 339, 335), (342, 341, 327), (344, 343, 327), (346, 345, 327), (341, 346, 327), (349, 348, 327), (350, 349, 327), (352, 351, 327), (353, 352, 327), (351, 355, 327), (357, 356, 327), (358, 357, 327), (360, 359, 327), (361, 360, 327), (362, 361, 327), (364, 342, 327), (369, 368, 327), (371, 370, 327), (372, 371, 327), (373, 372, 327), (368, 373, 327), (375, 374, 327), (370, 376, 327), (374, 379, 327), (383, 353, 327), (384, 383, 327), (148, 385, 337), (148, 387, 386), (148, 338, 387), (148, 389, 338), (389, 391, 390), (148, 392, 391), (148, 394, 393), (148, 395, 394), (395, 397, 396), (148, 398, 397), (148, 400, 399), (148, 401, 400), (148, 403, 402), (148, 405, 403), (407, 406, 148), (148, 408, 405), (148, 406, 408), (406, 410, 409), (411, 413, 412), (411, 415, 414), (415, 417, 416), (407, 418, 417), (407, 420, 419), (407, 421, 420), (421, 424, 422), (424, 426, 425), (428, 328, 327), (340, 428, 327), (429, 340, 327), (430, 429, 327), (431, 430, 327), (426, 434, 433), (407, 435, 434), (312, 440, 438), (439, 442, 440), (441, 443, 442), (442, 444, 438), (443, 445, 444), (446, 447, 444), (447, 449, 444), (451, 452, 444), (452, 454, 444), (453, 455, 454), (457, 458, 444), (458, 459, 444), (462, 463, 444), (463, 465, 444), (465, 466, 444), (467, 468, 444), (469, 470, 444), (475, 476, 444), (476, 477, 444), (478, 479, 444), (479, 480, 444), (483, 484, 444), (486, 482, 444), (486, 487, 482), (488, 489, 482), (491, 492, 490), (494, 495, 493), (495, 496, 482), (501, 503, 502), (506, 538, 482), (508, 509, 506), (510, 511, 506), (515, 516, 513), (518, 517, 513), (521, 538, 513), (520, 522, 521), (522, 523, 521), (525, 526, 521), (528, 527, 521), (530, 529, 521), (532, 531, 529), (533, 521, 531), (533, 535, 521), (539, 537, 534), (540, 541, 537), (543, 538, 534), (544, 543, 542), (545, 538, 543), (547, 546, 538), (548, 547, 545), (550, 549, 538), (551, 550, 546), (554, 538, 549), (555, 554, 549), (557, 558, 556), (559, 556, 538), (562, 563, 556), (567, 557, 556), (569, 558, 557), (571, 570, 538), (572, 574, 570), (574, 573, 570), (577, 576, 575), (581, 580, 538), (582, 581, 538), (584, 148, 538), (556, 590, 589), (556, 594, 593), (591, 596, 558), (597, 571, 538), (595, 602, 586), (600, 599, 556), (587, 600, 556), (605, 604, 595), (599, 605, 595), (604, 612, 611), (613, 591, 588), (614, 148, 585), (618, 148, 617), (622, 148, 621), (623, 622, 621), (626, 625, 148), (629, 620, 625), (631, 620, 630), (632, 148, 620), (635, 148, 634), (635, 636, 148), (637, 148, 636), (641, 640, 148), (643, 642, 640), (645, 644, 642), (646, 634, 148), (647, 636, 635), (649, 148, 638), (649, 650, 148), (652, 651, 148), (653, 654, 148), (654, 656, 655), (657, 658, 655), (659, 660, 655), (663, 665, 662), (668, 667, 665), (670, 669, 407), (648, 662, 148), (671, 662, 648), (674, 673, 662), (675, 674, 662), (677, 676, 648), (678, 677, 648), (680, 679, 662), (682, 681, 672), (754, 663, 672), (683, 678, 648), (648, 684, 683), (648, 685, 684), (648, 688, 687), (648, 691, 690), (648, 694, 693), (648, 718, 694), (655, 648, 148), (699, 655, 696), (700, 655, 699), (704, 703, 655), (695, 706, 696), (705, 707, 706), (407, 708, 435), (664, 708, 407), (710, 709, 664), (711, 710, 664), (713, 712, 664), (714, 713, 664), (709, 714, 664), (713, 717, 712), (648, 720, 719), (648, 723, 722), (648, 726, 725), (726, 728, 727), (648, 724, 728), (724, 730, 729), (724, 732, 731), (724, 734, 733), (724, 736, 735), (738, 655, 703), (738, 740, 655), (742, 741, 655), (741, 744, 655), (748, 747, 655), (749, 748, 655), (751, 750, 724), (752, 736, 724), (753, 752, 724)])
me_mesh.update()

# ---- objects
ob_mycurve = bpy.data.objects.new('myCurve', me_mesh)

# ---- transforms, parenting, visibility, modifiers, constraints
ob_mycurve.location = (0.0, 0.0, 0.0)
_m = ob_mycurve.modifiers.new('Auto Smooth', 'NODES')
_m.node_group = ng_auto_smooth
_gi = [s.identifier for s in ng_auto_smooth.interface.items_tree if s.item_type == 'SOCKET' and s.in_out == 'INPUT']
_m[_gi[1]] = 3.142  # Angle

# ---- collection membership
scene.collection.objects.link(ob_mycurve)

# ---- scene / render settings (as saved in the file)
scene.frame_start = 1; scene.frame_end = 250; scene.frame_set(1)
scene.render.engine = 'BLENDER_EEVEE_NEXT'
scene.cycles.sampling_pattern = 'TABULATED_SOBOL'
scene.cycles.use_light_tree = False
scene.view_settings.view_transform = 'Filmic'
bpy.context.view_layer.update()

# ---- added for rendering (the .blend has no active camera and no usable light): camera, sun
cam_auto = bpy.data.cameras.new('AutoCamera')
cam_auto.lens = 50.0
cam_auto.sensor_width = 36.0
cam_auto.clip_end = 1000.0
ob_auto_camera = bpy.data.objects.new('AutoCamera', cam_auto)
scene.collection.objects.link(ob_auto_camera)
ob_auto_camera.location = (30.027, 20.1218, 6.56705)
ob_auto_camera.rotation_euler = (1.09748, -7.21219e-08, 0.694738)
scene.camera = ob_auto_camera
light_auto_sun = bpy.data.lights.new('AutoSun', 'SUN')
light_auto_sun.energy = 3.0
light_auto_sun.angle = 0.0523599
ob_auto_sun = bpy.data.objects.new('AutoSun', light_auto_sun)
scene.collection.objects.link(ob_auto_sun)
ob_auto_sun.rotation_euler = (0.872665, 0.174533, 0.523599)
bpy.context.view_layer.update()
